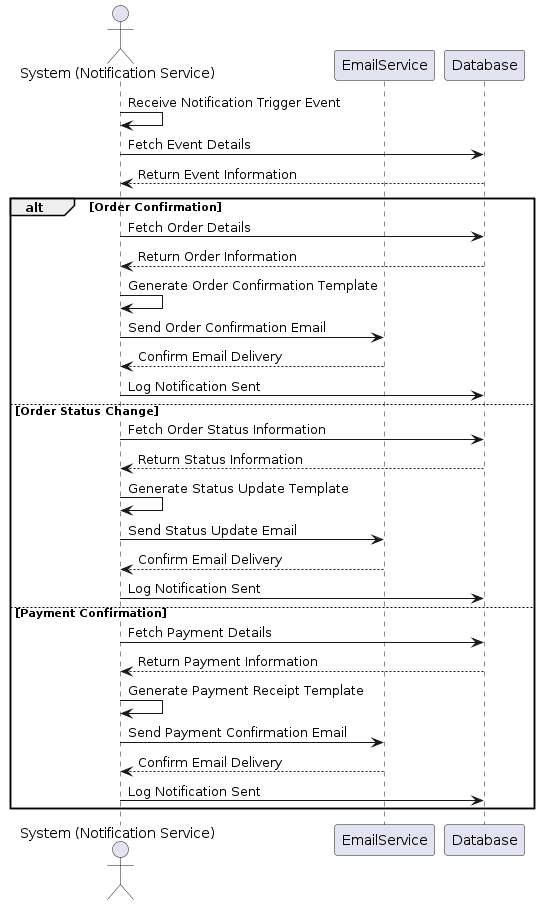

The diagram above was rendered by PlantUML. Its source (embedded in the PNG):
@startuml
actor System as "System (Notification Service)"
participant EmailService
participant Database

System -> System: Receive Notification Trigger Event
System -> Database: Fetch Event Details
Database --> System: Return Event Information

alt Order Confirmation
    System -> Database: Fetch Order Details
    Database --> System: Return Order Information
    System -> System: Generate Order Confirmation Template
    System -> EmailService: Send Order Confirmation Email
    EmailService --> System: Confirm Email Delivery
    System -> Database: Log Notification Sent
    
else Order Status Change
    System -> Database: Fetch Order Status Information
    Database --> System: Return Status Information
    System -> System: Generate Status Update Template
    System -> EmailService: Send Status Update Email
    EmailService --> System: Confirm Email Delivery
    System -> Database: Log Notification Sent
    
else Payment Confirmation
    System -> Database: Fetch Payment Details
    Database --> System: Return Payment Information
    System -> System: Generate Payment Receipt Template
    System -> EmailService: Send Payment Confirmation Email
    EmailService --> System: Confirm Email Delivery
    System -> Database: Log Notification Sent
end
@enduml